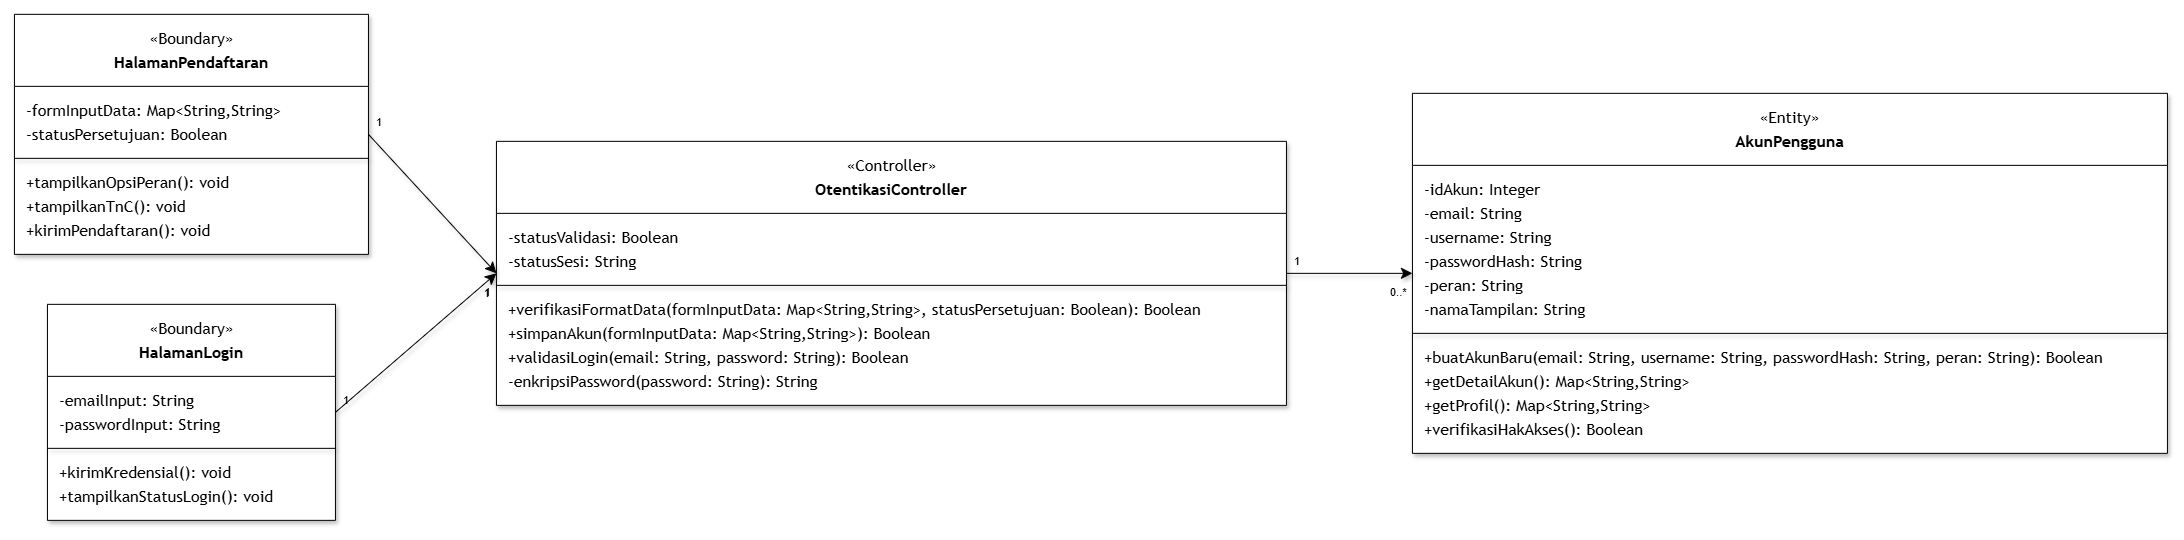

The diagram above was exported from draw.io. Its source (the exported page's mxGraphModel, read from the mxfile embedded in the PNG):
<mxGraphModel dx="3496" dy="1714" grid="1" gridSize="10" guides="1" tooltips="1" connect="1" arrows="1" fold="1" page="1" pageScale="1" pageWidth="850" pageHeight="1100" math="0" shadow="0">
  <root>
    <mxCell id="0" />
    <mxCell id="1" parent="0" />
    <UserObject label="" mermaidData="{&#10;  &quot;data&quot;: &quot;classDiagram\n    direction LR\n\n    class HalamanPendaftaran {\n        &lt;&lt;Boundary&gt;&gt;\n        -formInputData: Map~String,String~\n        -statusPersetujuan: Boolean\n        +tampilkanOpsiPeran(): void\n        +tampilkanTnC(): void\n        +kirimPendaftaran(): void\n    }\n\n    class HalamanLogin {\n        &lt;&lt;Boundary&gt;&gt;\n        -emailInput: String\n        -passwordInput: String\n        +kirimKredensial(): void\n        +tampilkanStatusLogin(): void\n    }\n\n    class OtentikasiController {\n        &lt;&lt;Controller&gt;&gt;\n        -statusValidasi: Boolean\n        -statusSesi: String\n        +verifikasiFormatData(formInputData: Map~String,String~, statusPersetujuan: Boolean): Boolean\n        +simpanAkun(formInputData: Map~String,String~): Boolean\n        +validasiLogin(email: String, password: String): Boolean\n        -enkripsiPassword(password: String): String\n    }\n\n    class AkunPengguna {\n        &lt;&lt;Entity&gt;&gt;\n        -idAkun: Integer\n        -email: String\n        -username: String\n        -passwordHash: String\n        -peran: String\n        -namaTampilan: String\n        +buatAkunBaru(email: String, username: String, passwordHash: String, peran: String): Boolean\n        +getDetailAkun(): Map~String,String~\n        +getProfil(): Map~String,String~\n        +verifikasiHakAkses(): Boolean\n    }\n\n    HalamanPendaftaran \&quot;1\&quot; --&gt; \&quot;1\&quot; OtentikasiController : memanggil\n    HalamanLogin \&quot;1\&quot; --&gt; \&quot;1\&quot; OtentikasiController : memanggil\n    OtentikasiController \&quot;1\&quot; --&gt; \&quot;0..*\&quot; AkunPengguna : mengakses&quot;,&#10;  &quot;config&quot;: null&#10;}" id="2">
      <mxCell connectable="0" parent="1" style="group;transparentBounds=1;editIcon=1;lockedGroup=0;groupPadding=10;shadow=1;" vertex="1">
        <mxGeometry as="geometry" />
      </mxCell>
    </UserObject>
    <UserObject label="&lt;b&gt;HalamanPendaftaran&lt;/b&gt;" mermaidId="n:HalamanPendaftaran" mermaidBaseStyle="swimlane;html=1;fontStyle=1;fontSize=16;align=center;verticalAlign=middle;horizontal=1;childLayout=stackLayout;startSize=72;horizontalStack=0;resizeParent=1;resizeParentMax=0;resizeLast=0;collapsible=0;marginTop=12;marginBottom=12;stackSpacing=0;swimlaneFillColor=light-dark(#ECECFF,#1f2020);whiteSpace=wrap;spacingTop=24;fillColor=light-dark(#ECECFF,#1f2020);strokeColor=light-dark(#9370DB,#cccccc);fontColor=light-dark(#333333,#cccccc);fontFamily=Trebuchet MS,Verdana,Arial,sans-serif;" mermaidBaseValue="&lt;b&gt;HalamanPendaftaran&lt;/b&gt;" id="3">
      <mxCell parent="2" style="swimlane;html=1;fontStyle=1;fontSize=16;align=center;verticalAlign=middle;horizontal=1;childLayout=stackLayout;startSize=72;horizontalStack=0;resizeParent=1;resizeParentMax=0;resizeLast=0;collapsible=0;marginTop=12;marginBottom=12;stackSpacing=0;swimlaneFillColor=light-dark(#FFFFFF,#1f2020);whiteSpace=wrap;spacingTop=24;fontFamily=Trebuchet MS,Verdana,Arial,sans-serif;shadow=1;" vertex="1">
        <mxGeometry height="240" width="354" x="-660" y="200" as="geometry" />
      </mxCell>
    </UserObject>
    <mxCell id="4" parent="3" style="text;html=1;align=center;verticalAlign=middle;fontSize=16;movable=0;resizable=0;rotatable=0;points=[];fontFamily=Trebuchet MS,Verdana,Arial,sans-serif;shadow=1;" value="«Boundary»" vertex="1">
      <mxGeometry height="24" width="354" y="12" as="geometry" />
    </mxCell>
    <mxCell id="5" parent="3" style="text;fontSize=16;align=left;verticalAlign=middle;spacingLeft=10;spacingRight=12;spacingBottom=2;overflow=hidden;rotatable=0;points=[[0,0.5],[1,0.5]];portConstraint=eastwest;fontFamily=Trebuchet MS,Verdana,Arial,sans-serif;shadow=1;" value="-formInputData: Map&lt;String,String&gt;" vertex="1">
      <mxGeometry height="24" width="354" y="84" as="geometry" />
    </mxCell>
    <mxCell id="6" parent="3" style="text;fontSize=16;align=left;verticalAlign=middle;spacingLeft=10;spacingRight=12;spacingBottom=2;overflow=hidden;rotatable=0;points=[[0,0.5],[1,0.5]];portConstraint=eastwest;fontFamily=Trebuchet MS,Verdana,Arial,sans-serif;shadow=1;" value="-statusPersetujuan: Boolean" vertex="1">
      <mxGeometry height="24" width="354" y="108" as="geometry" />
    </mxCell>
    <mxCell id="7" parent="3" style="line;strokeWidth=1;spacingLeft=3;spacingRight=3;rotatable=0;points=[];shadow=1;" vertex="1">
      <mxGeometry height="24" width="354" y="132" as="geometry" />
    </mxCell>
    <mxCell id="8" parent="3" style="text;fontSize=16;align=left;verticalAlign=middle;spacingLeft=10;spacingRight=12;spacingBottom=2;overflow=hidden;rotatable=0;points=[[0,0.5],[1,0.5]];portConstraint=eastwest;fontFamily=Trebuchet MS,Verdana,Arial,sans-serif;shadow=1;" value="+tampilkanOpsiPeran(): void" vertex="1">
      <mxGeometry height="24" width="354" y="156" as="geometry" />
    </mxCell>
    <mxCell id="9" parent="3" style="text;fontSize=16;align=left;verticalAlign=middle;spacingLeft=10;spacingRight=12;spacingBottom=2;overflow=hidden;rotatable=0;points=[[0,0.5],[1,0.5]];portConstraint=eastwest;fontFamily=Trebuchet MS,Verdana,Arial,sans-serif;shadow=1;" value="+tampilkanTnC(): void" vertex="1">
      <mxGeometry height="24" width="354" y="180" as="geometry" />
    </mxCell>
    <mxCell id="10" parent="3" style="text;fontSize=16;align=left;verticalAlign=middle;spacingLeft=10;spacingRight=12;spacingBottom=2;overflow=hidden;rotatable=0;points=[[0,0.5],[1,0.5]];portConstraint=eastwest;fontFamily=Trebuchet MS,Verdana,Arial,sans-serif;shadow=1;" value="+kirimPendaftaran(): void" vertex="1">
      <mxGeometry height="24" width="354" y="204" as="geometry" />
    </mxCell>
    <UserObject label="&lt;b&gt;HalamanLogin&lt;/b&gt;" mermaidId="n:HalamanLogin" mermaidBaseStyle="swimlane;html=1;fontStyle=1;fontSize=16;align=center;verticalAlign=middle;horizontal=1;childLayout=stackLayout;startSize=72;horizontalStack=0;resizeParent=1;resizeParentMax=0;resizeLast=0;collapsible=0;marginTop=12;marginBottom=12;stackSpacing=0;swimlaneFillColor=light-dark(#ECECFF,#1f2020);whiteSpace=wrap;spacingTop=24;fillColor=light-dark(#ECECFF,#1f2020);strokeColor=light-dark(#9370DB,#cccccc);fontColor=light-dark(#333333,#cccccc);fontFamily=Trebuchet MS,Verdana,Arial,sans-serif;" mermaidBaseValue="&lt;b&gt;HalamanLogin&lt;/b&gt;" id="11">
      <mxCell parent="2" style="swimlane;html=1;fontStyle=1;fontSize=16;align=center;verticalAlign=middle;horizontal=1;childLayout=stackLayout;startSize=72;horizontalStack=0;resizeParent=1;resizeParentMax=0;resizeLast=0;collapsible=0;marginTop=12;marginBottom=12;stackSpacing=0;swimlaneFillColor=light-dark(#FFFFFF,#1f2020);whiteSpace=wrap;spacingTop=24;fontFamily=Trebuchet MS,Verdana,Arial,sans-serif;shadow=1;" vertex="1">
        <mxGeometry height="216" width="288" x="-627" y="490" as="geometry" />
      </mxCell>
    </UserObject>
    <mxCell id="12" parent="11" style="text;html=1;align=center;verticalAlign=middle;fontSize=16;movable=0;resizable=0;rotatable=0;points=[];fontFamily=Trebuchet MS,Verdana,Arial,sans-serif;shadow=1;" value="«Boundary»" vertex="1">
      <mxGeometry height="24" width="288" y="12" as="geometry" />
    </mxCell>
    <mxCell id="13" parent="11" style="text;fontSize=16;align=left;verticalAlign=middle;spacingLeft=10;spacingRight=12;spacingBottom=2;overflow=hidden;rotatable=0;points=[[0,0.5],[1,0.5]];portConstraint=eastwest;fontFamily=Trebuchet MS,Verdana,Arial,sans-serif;shadow=1;" value="-emailInput: String" vertex="1">
      <mxGeometry height="24" width="288" y="84" as="geometry" />
    </mxCell>
    <mxCell id="14" parent="11" style="text;fontSize=16;align=left;verticalAlign=middle;spacingLeft=10;spacingRight=12;spacingBottom=2;overflow=hidden;rotatable=0;points=[[0,0.5],[1,0.5]];portConstraint=eastwest;fontFamily=Trebuchet MS,Verdana,Arial,sans-serif;shadow=1;" value="-passwordInput: String" vertex="1">
      <mxGeometry height="24" width="288" y="108" as="geometry" />
    </mxCell>
    <mxCell id="15" parent="11" style="line;strokeWidth=1;spacingLeft=3;spacingRight=3;rotatable=0;points=[];shadow=1;" vertex="1">
      <mxGeometry height="24" width="288" y="132" as="geometry" />
    </mxCell>
    <mxCell id="16" parent="11" style="text;fontSize=16;align=left;verticalAlign=middle;spacingLeft=10;spacingRight=12;spacingBottom=2;overflow=hidden;rotatable=0;points=[[0,0.5],[1,0.5]];portConstraint=eastwest;fontFamily=Trebuchet MS,Verdana,Arial,sans-serif;shadow=1;" value="+kirimKredensial(): void" vertex="1">
      <mxGeometry height="24" width="288" y="156" as="geometry" />
    </mxCell>
    <mxCell id="17" parent="11" style="text;fontSize=16;align=left;verticalAlign=middle;spacingLeft=10;spacingRight=12;spacingBottom=2;overflow=hidden;rotatable=0;points=[[0,0.5],[1,0.5]];portConstraint=eastwest;fontFamily=Trebuchet MS,Verdana,Arial,sans-serif;shadow=1;" value="+tampilkanStatusLogin(): void" vertex="1">
      <mxGeometry height="24" width="288" y="180" as="geometry" />
    </mxCell>
    <UserObject label="&lt;b&gt;OtentikasiController&lt;/b&gt;" mermaidId="n:OtentikasiController" mermaidBaseStyle="swimlane;html=1;fontStyle=1;fontSize=16;align=center;verticalAlign=middle;horizontal=1;childLayout=stackLayout;startSize=72;horizontalStack=0;resizeParent=1;resizeParentMax=0;resizeLast=0;collapsible=0;marginTop=12;marginBottom=12;stackSpacing=0;swimlaneFillColor=light-dark(#ECECFF,#1f2020);whiteSpace=wrap;spacingTop=24;fillColor=light-dark(#ECECFF,#1f2020);strokeColor=light-dark(#9370DB,#cccccc);fontColor=light-dark(#333333,#cccccc);fontFamily=Trebuchet MS,Verdana,Arial,sans-serif;" mermaidBaseValue="&lt;b&gt;OtentikasiController&lt;/b&gt;" id="18">
      <mxCell parent="2" style="swimlane;html=1;fontStyle=1;fontSize=16;align=center;verticalAlign=middle;horizontal=1;childLayout=stackLayout;startSize=72;horizontalStack=0;resizeParent=1;resizeParentMax=0;resizeLast=0;collapsible=0;marginTop=12;marginBottom=12;stackSpacing=0;swimlaneFillColor=light-dark(#FFFFFF,#1f2020);whiteSpace=wrap;spacingTop=24;fontFamily=Trebuchet MS,Verdana,Arial,sans-serif;shadow=1;" vertex="1">
        <mxGeometry height="264" width="790" x="-178" y="327" as="geometry" />
      </mxCell>
    </UserObject>
    <mxCell id="19" parent="18" style="text;html=1;align=center;verticalAlign=middle;fontSize=16;movable=0;resizable=0;rotatable=0;points=[];fontFamily=Trebuchet MS,Verdana,Arial,sans-serif;shadow=1;" value="«Controller»" vertex="1">
      <mxGeometry height="24" width="790" y="12" as="geometry" />
    </mxCell>
    <mxCell id="20" parent="18" style="text;fontSize=16;align=left;verticalAlign=middle;spacingLeft=10;spacingRight=12;spacingBottom=2;overflow=hidden;rotatable=0;points=[[0,0.5],[1,0.5]];portConstraint=eastwest;fontFamily=Trebuchet MS,Verdana,Arial,sans-serif;shadow=1;" value="-statusValidasi: Boolean" vertex="1">
      <mxGeometry height="24" width="790" y="84" as="geometry" />
    </mxCell>
    <mxCell id="21" parent="18" style="text;fontSize=16;align=left;verticalAlign=middle;spacingLeft=10;spacingRight=12;spacingBottom=2;overflow=hidden;rotatable=0;points=[[0,0.5],[1,0.5]];portConstraint=eastwest;fontFamily=Trebuchet MS,Verdana,Arial,sans-serif;shadow=1;" value="-statusSesi: String" vertex="1">
      <mxGeometry height="24" width="790" y="108" as="geometry" />
    </mxCell>
    <mxCell id="22" parent="18" style="line;strokeWidth=1;spacingLeft=3;spacingRight=3;rotatable=0;points=[];shadow=1;" vertex="1">
      <mxGeometry height="24" width="790" y="132" as="geometry" />
    </mxCell>
    <mxCell id="23" parent="18" style="text;fontSize=16;align=left;verticalAlign=middle;spacingLeft=10;spacingRight=12;spacingBottom=2;overflow=hidden;rotatable=0;points=[[0,0.5],[1,0.5]];portConstraint=eastwest;fontFamily=Trebuchet MS,Verdana,Arial,sans-serif;shadow=1;" value="+verifikasiFormatData(formInputData: Map&lt;String,String&gt;, statusPersetujuan: Boolean): Boolean" vertex="1">
      <mxGeometry height="24" width="790" y="156" as="geometry" />
    </mxCell>
    <mxCell id="24" parent="18" style="text;fontSize=16;align=left;verticalAlign=middle;spacingLeft=10;spacingRight=12;spacingBottom=2;overflow=hidden;rotatable=0;points=[[0,0.5],[1,0.5]];portConstraint=eastwest;fontFamily=Trebuchet MS,Verdana,Arial,sans-serif;shadow=1;" value="+simpanAkun(formInputData: Map&lt;String,String&gt;): Boolean" vertex="1">
      <mxGeometry height="24" width="790" y="180" as="geometry" />
    </mxCell>
    <mxCell id="25" parent="18" style="text;fontSize=16;align=left;verticalAlign=middle;spacingLeft=10;spacingRight=12;spacingBottom=2;overflow=hidden;rotatable=0;points=[[0,0.5],[1,0.5]];portConstraint=eastwest;fontFamily=Trebuchet MS,Verdana,Arial,sans-serif;shadow=1;" value="+validasiLogin(email: String, password: String): Boolean" vertex="1">
      <mxGeometry height="24" width="790" y="204" as="geometry" />
    </mxCell>
    <mxCell id="26" parent="18" style="text;fontSize=16;align=left;verticalAlign=middle;spacingLeft=10;spacingRight=12;spacingBottom=2;overflow=hidden;rotatable=0;points=[[0,0.5],[1,0.5]];portConstraint=eastwest;fontFamily=Trebuchet MS,Verdana,Arial,sans-serif;shadow=1;" value="-enkripsiPassword(password: String): String" vertex="1">
      <mxGeometry height="24" width="790" y="228" as="geometry" />
    </mxCell>
    <UserObject label="&lt;b&gt;AkunPengguna&lt;/b&gt;" mermaidId="n:AkunPengguna" mermaidBaseStyle="swimlane;html=1;fontStyle=1;fontSize=16;align=center;verticalAlign=middle;horizontal=1;childLayout=stackLayout;startSize=72;horizontalStack=0;resizeParent=1;resizeParentMax=0;resizeLast=0;collapsible=0;marginTop=12;marginBottom=12;stackSpacing=0;swimlaneFillColor=light-dark(#ECECFF,#1f2020);whiteSpace=wrap;spacingTop=24;fillColor=light-dark(#ECECFF,#1f2020);strokeColor=light-dark(#9370DB,#cccccc);fontColor=light-dark(#333333,#cccccc);fontFamily=Trebuchet MS,Verdana,Arial,sans-serif;" mermaidBaseValue="&lt;b&gt;AkunPengguna&lt;/b&gt;" id="27">
      <mxCell parent="2" style="swimlane;html=1;fontStyle=1;fontSize=16;align=center;verticalAlign=middle;horizontal=1;childLayout=stackLayout;startSize=72;horizontalStack=0;resizeParent=1;resizeParentMax=0;resizeLast=0;collapsible=0;marginTop=12;marginBottom=12;stackSpacing=0;swimlaneFillColor=light-dark(#FFFFFF,#1f2020);whiteSpace=wrap;spacingTop=24;fontFamily=Trebuchet MS,Verdana,Arial,sans-serif;shadow=1;" vertex="1">
        <mxGeometry height="360" width="755" x="738" y="279" as="geometry" />
      </mxCell>
    </UserObject>
    <mxCell id="28" parent="27" style="text;html=1;align=center;verticalAlign=middle;fontSize=16;movable=0;resizable=0;rotatable=0;points=[];fontFamily=Trebuchet MS,Verdana,Arial,sans-serif;shadow=1;" value="«Entity»" vertex="1">
      <mxGeometry height="24" width="755" y="12" as="geometry" />
    </mxCell>
    <mxCell id="29" parent="27" style="text;fontSize=16;align=left;verticalAlign=middle;spacingLeft=10;spacingRight=12;spacingBottom=2;overflow=hidden;rotatable=0;points=[[0,0.5],[1,0.5]];portConstraint=eastwest;fontFamily=Trebuchet MS,Verdana,Arial,sans-serif;shadow=1;" value="-idAkun: Integer" vertex="1">
      <mxGeometry height="24" width="755" y="84" as="geometry" />
    </mxCell>
    <mxCell id="30" parent="27" style="text;fontSize=16;align=left;verticalAlign=middle;spacingLeft=10;spacingRight=12;spacingBottom=2;overflow=hidden;rotatable=0;points=[[0,0.5],[1,0.5]];portConstraint=eastwest;fontFamily=Trebuchet MS,Verdana,Arial,sans-serif;shadow=1;" value="-email: String" vertex="1">
      <mxGeometry height="24" width="755" y="108" as="geometry" />
    </mxCell>
    <mxCell id="31" parent="27" style="text;fontSize=16;align=left;verticalAlign=middle;spacingLeft=10;spacingRight=12;spacingBottom=2;overflow=hidden;rotatable=0;points=[[0,0.5],[1,0.5]];portConstraint=eastwest;fontFamily=Trebuchet MS,Verdana,Arial,sans-serif;shadow=1;" value="-username: String" vertex="1">
      <mxGeometry height="24" width="755" y="132" as="geometry" />
    </mxCell>
    <mxCell id="32" parent="27" style="text;fontSize=16;align=left;verticalAlign=middle;spacingLeft=10;spacingRight=12;spacingBottom=2;overflow=hidden;rotatable=0;points=[[0,0.5],[1,0.5]];portConstraint=eastwest;fontFamily=Trebuchet MS,Verdana,Arial,sans-serif;shadow=1;" value="-passwordHash: String" vertex="1">
      <mxGeometry height="24" width="755" y="156" as="geometry" />
    </mxCell>
    <mxCell id="33" parent="27" style="text;fontSize=16;align=left;verticalAlign=middle;spacingLeft=10;spacingRight=12;spacingBottom=2;overflow=hidden;rotatable=0;points=[[0,0.5],[1,0.5]];portConstraint=eastwest;fontFamily=Trebuchet MS,Verdana,Arial,sans-serif;shadow=1;" value="-peran: String" vertex="1">
      <mxGeometry height="24" width="755" y="180" as="geometry" />
    </mxCell>
    <mxCell id="34" parent="27" style="text;fontSize=16;align=left;verticalAlign=middle;spacingLeft=10;spacingRight=12;spacingBottom=2;overflow=hidden;rotatable=0;points=[[0,0.5],[1,0.5]];portConstraint=eastwest;fontFamily=Trebuchet MS,Verdana,Arial,sans-serif;shadow=1;" value="-namaTampilan: String" vertex="1">
      <mxGeometry height="24" width="755" y="204" as="geometry" />
    </mxCell>
    <mxCell id="35" parent="27" style="line;strokeWidth=1;spacingLeft=3;spacingRight=3;rotatable=0;points=[];shadow=1;" vertex="1">
      <mxGeometry height="24" width="755" y="228" as="geometry" />
    </mxCell>
    <mxCell id="36" parent="27" style="text;fontSize=16;align=left;verticalAlign=middle;spacingLeft=10;spacingRight=12;spacingBottom=2;overflow=hidden;rotatable=0;points=[[0,0.5],[1,0.5]];portConstraint=eastwest;fontFamily=Trebuchet MS,Verdana,Arial,sans-serif;shadow=1;" value="+buatAkunBaru(email: String, username: String, passwordHash: String, peran: String): Boolean" vertex="1">
      <mxGeometry height="24" width="755" y="252" as="geometry" />
    </mxCell>
    <mxCell id="37" parent="27" style="text;fontSize=16;align=left;verticalAlign=middle;spacingLeft=10;spacingRight=12;spacingBottom=2;overflow=hidden;rotatable=0;points=[[0,0.5],[1,0.5]];portConstraint=eastwest;fontFamily=Trebuchet MS,Verdana,Arial,sans-serif;shadow=1;" value="+getDetailAkun(): Map&lt;String,String&gt;" vertex="1">
      <mxGeometry height="24" width="755" y="276" as="geometry" />
    </mxCell>
    <mxCell id="38" parent="27" style="text;fontSize=16;align=left;verticalAlign=middle;spacingLeft=10;spacingRight=12;spacingBottom=2;overflow=hidden;rotatable=0;points=[[0,0.5],[1,0.5]];portConstraint=eastwest;fontFamily=Trebuchet MS,Verdana,Arial,sans-serif;shadow=1;" value="+getProfil(): Map&lt;String,String&gt;" vertex="1">
      <mxGeometry height="24" width="755" y="300" as="geometry" />
    </mxCell>
    <mxCell id="39" parent="27" style="text;fontSize=16;align=left;verticalAlign=middle;spacingLeft=10;spacingRight=12;spacingBottom=2;overflow=hidden;rotatable=0;points=[[0,0.5],[1,0.5]];portConstraint=eastwest;fontFamily=Trebuchet MS,Verdana,Arial,sans-serif;shadow=1;" value="+verifikasiHakAkses(): Boolean" vertex="1">
      <mxGeometry height="24" width="755" y="324" as="geometry" />
    </mxCell>
    <UserObject label="" mermaidId="e:HalamanPendaftaran-&gt;OtentikasiController#0" mermaidBaseStyle="curved=1;startArrow=none;endArrow=classic;endSize=9;strokeColor=light-dark(#333333,#cccccc);html=1;fontSize=16;labelBackgroundColor=light-dark(#ECECFF,#1f2020);fontFamily=Trebuchet MS,Verdana,Arial,sans-serif;fontColor=light-dark(#333333,#cccccc);exitX=1;exitY=0.5;entryX=0;entryY=0.05;" mermaidBaseValue="memanggil" id="40">
      <mxCell edge="1" parent="2" source="3" style="curved=1;startArrow=none;endArrow=classic;endSize=9;html=1;fontSize=16;labelBackgroundColor=light-dark(#FFFFFF,#1f2020);fontFamily=Trebuchet MS,Verdana,Arial,sans-serif;fontColor=light-dark(#333333,#cccccc);exitX=1;exitY=0.5;entryX=0;entryY=0.5;rounded=0;shadow=1;" target="18">
        <mxGeometry relative="1" as="geometry">
          <Array as="points" />
        </mxGeometry>
      </mxCell>
    </UserObject>
    <mxCell id="41" parent="40" style="edgeLabel;resizable=0;labelBackgroundColor=none;fontSize=11;spacing=8;align=left;verticalAlign=bottom;shadow=1;" value="1" vertex="1">
      <mxGeometry relative="1" x="-1" as="geometry" />
    </mxCell>
    <mxCell id="42" parent="40" style="edgeLabel;resizable=0;labelBackgroundColor=none;fontSize=11;spacing=8;align=right;verticalAlign=top;shadow=1;" value="1" vertex="1">
      <mxGeometry relative="1" x="1" as="geometry" />
    </mxCell>
    <UserObject label="" mermaidId="e:HalamanLogin-&gt;OtentikasiController#0" mermaidBaseStyle="curved=1;startArrow=none;endArrow=classic;endSize=9;strokeColor=light-dark(#333333,#cccccc);html=1;fontSize=16;labelBackgroundColor=light-dark(#ECECFF,#1f2020);fontFamily=Trebuchet MS,Verdana,Arial,sans-serif;fontColor=light-dark(#333333,#cccccc);exitX=1;exitY=0.5;entryX=0;entryY=0.95;" mermaidBaseValue="memanggil" id="43">
      <mxCell edge="1" parent="2" source="11" style="curved=1;startArrow=none;endArrow=classic;endSize=9;html=1;fontSize=16;labelBackgroundColor=light-dark(#FFFFFF,#1f2020);fontFamily=Trebuchet MS,Verdana,Arial,sans-serif;fontColor=light-dark(#333333,#cccccc);exitX=1;exitY=0.5;entryX=0;entryY=0.5;rounded=0;shadow=1;" target="18">
        <mxGeometry relative="1" as="geometry">
          <Array as="points" />
        </mxGeometry>
      </mxCell>
    </UserObject>
    <mxCell id="44" parent="43" style="edgeLabel;resizable=0;labelBackgroundColor=none;fontSize=11;spacing=8;align=left;verticalAlign=bottom;shadow=1;" value="1" vertex="1">
      <mxGeometry relative="1" x="-1" as="geometry" />
    </mxCell>
    <mxCell id="45" parent="43" style="edgeLabel;resizable=0;labelBackgroundColor=none;fontSize=11;spacing=8;align=right;verticalAlign=top;shadow=1;" value="1" vertex="1">
      <mxGeometry relative="1" x="1" as="geometry" />
    </mxCell>
    <UserObject label="" mermaidId="e:OtentikasiController-&gt;AkunPengguna#0" mermaidBaseStyle="curved=1;startArrow=none;endArrow=classic;endSize=9;strokeColor=light-dark(#333333,#cccccc);html=1;fontSize=16;labelBackgroundColor=light-dark(#ECECFF,#1f2020);fontFamily=Trebuchet MS,Verdana,Arial,sans-serif;fontColor=light-dark(#333333,#cccccc);exitX=1;exitY=0.5;entryX=0;entryY=0.5;" mermaidBaseValue="mengakses" id="46">
      <mxCell edge="1" parent="2" source="18" style="curved=1;startArrow=none;endArrow=classic;endSize=9;html=1;fontSize=16;labelBackgroundColor=light-dark(#FFFFFF,#1f2020);fontFamily=Trebuchet MS,Verdana,Arial,sans-serif;fontColor=light-dark(#333333,#cccccc);exitX=1;exitY=0.5;entryX=0;entryY=0.5;rounded=0;shadow=1;" target="27">
        <mxGeometry relative="1" as="geometry">
          <Array as="points" />
        </mxGeometry>
      </mxCell>
    </UserObject>
    <mxCell id="47" parent="46" style="edgeLabel;resizable=0;labelBackgroundColor=none;fontSize=11;spacing=8;align=left;verticalAlign=bottom;shadow=1;" value="1" vertex="1">
      <mxGeometry relative="1" x="-1" as="geometry" />
    </mxCell>
    <mxCell id="48" parent="46" style="edgeLabel;resizable=0;labelBackgroundColor=none;fontSize=11;spacing=8;align=right;verticalAlign=top;shadow=1;" value="0..*" vertex="1">
      <mxGeometry relative="1" x="1" as="geometry" />
    </mxCell>
  </root>
</mxGraphModel>